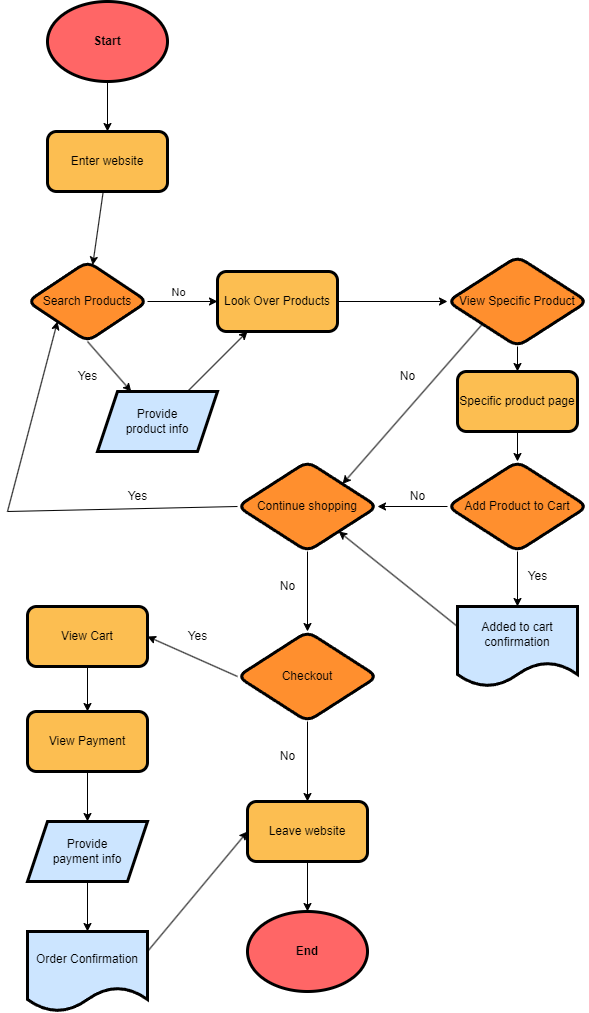

The diagram above was exported from draw.io. Its source (the exported page's mxGraphModel, read from the mxfile embedded in the PNG):
<mxGraphModel dx="1134" dy="779" grid="1" gridSize="10" guides="1" tooltips="1" connect="1" arrows="1" fold="1" page="1" pageScale="1" pageWidth="850" pageHeight="1100" background="#ffffff" math="0" shadow="0">
  <root>
    <mxCell id="0" />
    <mxCell id="1" parent="0" />
    <mxCell id="4" value="" style="edgeStyle=none;html=1;fontColor=#000000;strokeColor=#000000;" edge="1" parent="1" source="2" target="3">
      <mxGeometry relative="1" as="geometry" />
    </mxCell>
    <mxCell id="2" value="&lt;font color=&quot;#000000&quot;&gt;&lt;b&gt;Start&lt;/b&gt;&lt;/font&gt;" style="ellipse;whiteSpace=wrap;html=1;fillColor=#FF6666;fontColor=#ffffff;strokeColor=#000000;strokeWidth=3;" vertex="1" parent="1">
      <mxGeometry x="100" y="40" width="120" height="80" as="geometry" />
    </mxCell>
    <mxCell id="6" value="" style="edgeStyle=none;html=1;fontColor=#000000;strokeColor=#000000;" edge="1" parent="1" source="3" target="5">
      <mxGeometry relative="1" as="geometry" />
    </mxCell>
    <mxCell id="3" value="&lt;font color=&quot;#000000&quot;&gt;Enter website&lt;/font&gt;" style="rounded=1;whiteSpace=wrap;html=1;fillColor=#FCBE51;strokeColor=#000000;fontColor=#ffffff;strokeWidth=3;" vertex="1" parent="1">
      <mxGeometry x="100" y="170" width="120" height="60" as="geometry" />
    </mxCell>
    <mxCell id="9" style="edgeStyle=none;html=1;exitX=1;exitY=0.5;exitDx=0;exitDy=0;entryX=0;entryY=0.5;entryDx=0;entryDy=0;strokeColor=#000000;fontColor=#000000;" edge="1" parent="1" source="5" target="8">
      <mxGeometry relative="1" as="geometry" />
    </mxCell>
    <mxCell id="10" value="No" style="edgeLabel;html=1;align=center;verticalAlign=middle;resizable=0;points=[];fontColor=#000000;labelBackgroundColor=none;" vertex="1" connectable="0" parent="9">
      <mxGeometry x="-0.4" relative="1" as="geometry">
        <mxPoint x="9" y="-10" as="offset" />
      </mxGeometry>
    </mxCell>
    <mxCell id="12" style="edgeStyle=none;html=1;exitX=0.5;exitY=1;exitDx=0;exitDy=0;strokeColor=#000000;fontColor=#000000;" edge="1" parent="1" source="5" target="11">
      <mxGeometry relative="1" as="geometry" />
    </mxCell>
    <mxCell id="5" value="&lt;font color=&quot;#000000&quot;&gt;Search Products&lt;/font&gt;" style="rhombus;whiteSpace=wrap;html=1;fillColor=#FF8F2E;strokeColor=#000000;fontColor=#ffffff;rounded=1;strokeWidth=3;" vertex="1" parent="1">
      <mxGeometry x="80" y="300" width="120" height="80" as="geometry" />
    </mxCell>
    <mxCell id="30" style="edgeStyle=none;html=1;exitX=1;exitY=0.5;exitDx=0;exitDy=0;strokeColor=#000000;fontColor=#000000;" edge="1" parent="1" source="8" target="27">
      <mxGeometry relative="1" as="geometry" />
    </mxCell>
    <mxCell id="8" value="&lt;font color=&quot;#000000&quot;&gt;Look Over Products&lt;br&gt;&lt;/font&gt;" style="rounded=1;whiteSpace=wrap;html=1;fillColor=#FCBE51;strokeColor=#000000;fontColor=#ffffff;strokeWidth=3;" vertex="1" parent="1">
      <mxGeometry x="270" y="310" width="120" height="60" as="geometry" />
    </mxCell>
    <mxCell id="13" style="edgeStyle=none;html=1;exitX=0.75;exitY=0;exitDx=0;exitDy=0;entryX=0.25;entryY=1;entryDx=0;entryDy=0;strokeColor=#000000;fontColor=#000000;" edge="1" parent="1" source="11" target="8">
      <mxGeometry relative="1" as="geometry" />
    </mxCell>
    <mxCell id="11" value="Provide &lt;br&gt;product info" style="shape=parallelogram;perimeter=parallelogramPerimeter;whiteSpace=wrap;html=1;fixedSize=1;labelBackgroundColor=none;strokeColor=#000000;strokeWidth=3;fontColor=#000000;fillColor=#CCE5FF;" vertex="1" parent="1">
      <mxGeometry x="150" y="430" width="120" height="60" as="geometry" />
    </mxCell>
    <mxCell id="14" value="Yes" style="text;html=1;align=center;verticalAlign=middle;resizable=0;points=[];autosize=1;strokeColor=none;fillColor=none;fontColor=#000000;" vertex="1" parent="1">
      <mxGeometry x="120" y="400" width="40" height="30" as="geometry" />
    </mxCell>
    <mxCell id="22" style="edgeStyle=none;html=1;exitX=0;exitY=0.5;exitDx=0;exitDy=0;entryX=1;entryY=0.5;entryDx=0;entryDy=0;strokeColor=#000000;fontColor=#000000;" edge="1" parent="1" source="18" target="21">
      <mxGeometry relative="1" as="geometry" />
    </mxCell>
    <mxCell id="38" style="edgeStyle=none;html=1;exitX=0.5;exitY=1;exitDx=0;exitDy=0;entryX=0.5;entryY=0;entryDx=0;entryDy=0;strokeColor=#000000;fontColor=#000000;" edge="1" parent="1" source="18" target="37">
      <mxGeometry relative="1" as="geometry" />
    </mxCell>
    <mxCell id="18" value="&lt;font color=&quot;#000000&quot;&gt;Add Product to Cart&lt;/font&gt;" style="rhombus;whiteSpace=wrap;html=1;fillColor=#FF8F2E;strokeColor=#000000;fontColor=#ffffff;rounded=1;strokeWidth=3;" vertex="1" parent="1">
      <mxGeometry x="500" y="500" width="140" height="90" as="geometry" />
    </mxCell>
    <mxCell id="44" style="edgeStyle=none;html=1;exitX=0;exitY=0.5;exitDx=0;exitDy=0;strokeColor=#000000;fontColor=#000000;endArrow=none;endFill=0;" edge="1" parent="1" source="21">
      <mxGeometry relative="1" as="geometry">
        <mxPoint x="60" y="550" as="targetPoint" />
      </mxGeometry>
    </mxCell>
    <mxCell id="54" style="edgeStyle=none;html=1;exitX=0.5;exitY=1;exitDx=0;exitDy=0;entryX=0.5;entryY=0;entryDx=0;entryDy=0;strokeColor=#000000;fontColor=#000000;startArrow=none;startFill=0;endArrow=classic;endFill=1;" edge="1" parent="1" source="21" target="53">
      <mxGeometry relative="1" as="geometry" />
    </mxCell>
    <mxCell id="21" value="&lt;font color=&quot;#000000&quot;&gt;Continue shopping&lt;/font&gt;" style="rhombus;whiteSpace=wrap;html=1;fillColor=#FF8F2E;strokeColor=#000000;fontColor=#ffffff;rounded=1;strokeWidth=3;" vertex="1" parent="1">
      <mxGeometry x="290" y="500" width="140" height="90" as="geometry" />
    </mxCell>
    <mxCell id="23" value="No" style="text;html=1;align=center;verticalAlign=middle;resizable=0;points=[];autosize=1;strokeColor=none;fillColor=none;fontColor=#000000;" vertex="1" parent="1">
      <mxGeometry x="450" y="520" width="40" height="30" as="geometry" />
    </mxCell>
    <mxCell id="26" value="Yes" style="text;html=1;align=center;verticalAlign=middle;resizable=0;points=[];autosize=1;strokeColor=none;fillColor=none;fontColor=#000000;" vertex="1" parent="1">
      <mxGeometry x="170" y="520" width="40" height="30" as="geometry" />
    </mxCell>
    <mxCell id="34" style="edgeStyle=none;html=1;exitX=0;exitY=1;exitDx=0;exitDy=0;entryX=1;entryY=0;entryDx=0;entryDy=0;strokeColor=#000000;fontColor=#000000;" edge="1" parent="1" source="27" target="21">
      <mxGeometry relative="1" as="geometry" />
    </mxCell>
    <mxCell id="42" style="edgeStyle=none;html=1;exitX=0.5;exitY=1;exitDx=0;exitDy=0;entryX=0.5;entryY=0;entryDx=0;entryDy=0;strokeColor=#000000;fontColor=#000000;" edge="1" parent="1" source="27" target="41">
      <mxGeometry relative="1" as="geometry" />
    </mxCell>
    <mxCell id="27" value="&lt;font color=&quot;#000000&quot;&gt;View Specific Product&lt;/font&gt;" style="rhombus;whiteSpace=wrap;html=1;fillColor=#FF8F2E;strokeColor=#000000;fontColor=#ffffff;rounded=1;strokeWidth=3;" vertex="1" parent="1">
      <mxGeometry x="500" y="295" width="140" height="90" as="geometry" />
    </mxCell>
    <mxCell id="35" value="No" style="text;html=1;align=center;verticalAlign=middle;resizable=0;points=[];autosize=1;strokeColor=none;fillColor=none;fontColor=#000000;" vertex="1" parent="1">
      <mxGeometry x="440" y="400" width="40" height="30" as="geometry" />
    </mxCell>
    <mxCell id="40" style="edgeStyle=none;html=1;exitX=0;exitY=0.25;exitDx=0;exitDy=0;strokeColor=#000000;fontColor=#000000;" edge="1" parent="1" source="37" target="21">
      <mxGeometry relative="1" as="geometry" />
    </mxCell>
    <mxCell id="37" value="Added to cart&lt;br&gt;confirmation" style="shape=document;whiteSpace=wrap;html=1;boundedLbl=1;labelBackgroundColor=none;strokeColor=#000000;strokeWidth=3;fontColor=#000000;fillColor=#CCE5FF;" vertex="1" parent="1">
      <mxGeometry x="510" y="645" width="120" height="80" as="geometry" />
    </mxCell>
    <mxCell id="39" value="Yes" style="text;html=1;align=center;verticalAlign=middle;resizable=0;points=[];autosize=1;strokeColor=none;fillColor=none;fontColor=#000000;" vertex="1" parent="1">
      <mxGeometry x="570" y="600" width="40" height="30" as="geometry" />
    </mxCell>
    <mxCell id="43" style="edgeStyle=none;html=1;exitX=0.5;exitY=1;exitDx=0;exitDy=0;entryX=0.5;entryY=0;entryDx=0;entryDy=0;strokeColor=#000000;fontColor=#000000;" edge="1" parent="1" source="41" target="18">
      <mxGeometry relative="1" as="geometry" />
    </mxCell>
    <mxCell id="41" value="&lt;font color=&quot;#000000&quot;&gt;Specific product page&lt;br&gt;&lt;/font&gt;" style="rounded=1;whiteSpace=wrap;html=1;fillColor=#FCBE51;strokeColor=#000000;fontColor=#ffffff;strokeWidth=3;" vertex="1" parent="1">
      <mxGeometry x="510" y="410" width="120" height="60" as="geometry" />
    </mxCell>
    <mxCell id="49" value="" style="endArrow=classic;html=1;strokeColor=#000000;fontColor=#000000;entryX=0;entryY=1;entryDx=0;entryDy=0;" edge="1" parent="1" target="5">
      <mxGeometry width="50" height="50" relative="1" as="geometry">
        <mxPoint x="60" y="550" as="sourcePoint" />
        <mxPoint x="100" y="480" as="targetPoint" />
      </mxGeometry>
    </mxCell>
    <mxCell id="50" value="&lt;font color=&quot;#000000&quot;&gt;&lt;b&gt;End&lt;/b&gt;&lt;/font&gt;" style="ellipse;whiteSpace=wrap;html=1;fillColor=#FF6666;fontColor=#ffffff;strokeColor=#000000;strokeWidth=3;" vertex="1" parent="1">
      <mxGeometry x="300" y="950" width="120" height="80" as="geometry" />
    </mxCell>
    <mxCell id="52" style="edgeStyle=none;html=1;exitX=0.5;exitY=1;exitDx=0;exitDy=0;entryX=0.5;entryY=0;entryDx=0;entryDy=0;strokeColor=#000000;fontColor=#000000;endArrow=classic;endFill=1;startArrow=none;startFill=0;" edge="1" parent="1" source="51" target="50">
      <mxGeometry relative="1" as="geometry" />
    </mxCell>
    <mxCell id="51" value="&lt;font color=&quot;#000000&quot;&gt;Leave website&lt;br&gt;&lt;/font&gt;" style="rounded=1;whiteSpace=wrap;html=1;fillColor=#FCBE51;strokeColor=#000000;fontColor=#ffffff;strokeWidth=3;" vertex="1" parent="1">
      <mxGeometry x="300" y="840" width="120" height="60" as="geometry" />
    </mxCell>
    <mxCell id="55" style="edgeStyle=none;html=1;exitX=0.5;exitY=1;exitDx=0;exitDy=0;entryX=0.5;entryY=0;entryDx=0;entryDy=0;strokeColor=#000000;fontColor=#000000;startArrow=none;startFill=0;endArrow=classic;endFill=1;" edge="1" parent="1" source="53" target="51">
      <mxGeometry relative="1" as="geometry" />
    </mxCell>
    <mxCell id="59" style="edgeStyle=none;html=1;exitX=0;exitY=0.5;exitDx=0;exitDy=0;entryX=1;entryY=0.5;entryDx=0;entryDy=0;strokeColor=#000000;fontColor=#000000;startArrow=none;startFill=0;endArrow=classic;endFill=1;" edge="1" parent="1" source="53" target="58">
      <mxGeometry relative="1" as="geometry" />
    </mxCell>
    <mxCell id="53" value="&lt;font color=&quot;#000000&quot;&gt;Checkout&lt;/font&gt;" style="rhombus;whiteSpace=wrap;html=1;fillColor=#FF8F2E;strokeColor=#000000;fontColor=#ffffff;rounded=1;strokeWidth=3;" vertex="1" parent="1">
      <mxGeometry x="290" y="670" width="140" height="90" as="geometry" />
    </mxCell>
    <mxCell id="56" value="No" style="text;html=1;align=center;verticalAlign=middle;resizable=0;points=[];autosize=1;strokeColor=none;fillColor=none;fontColor=#000000;" vertex="1" parent="1">
      <mxGeometry x="320" y="610" width="40" height="30" as="geometry" />
    </mxCell>
    <mxCell id="57" value="No" style="text;html=1;align=center;verticalAlign=middle;resizable=0;points=[];autosize=1;strokeColor=none;fillColor=none;fontColor=#000000;" vertex="1" parent="1">
      <mxGeometry x="320" y="780" width="40" height="30" as="geometry" />
    </mxCell>
    <mxCell id="64" style="edgeStyle=none;html=1;exitX=0.5;exitY=1;exitDx=0;exitDy=0;entryX=0.5;entryY=0;entryDx=0;entryDy=0;strokeColor=#000000;fontColor=#000000;startArrow=none;startFill=0;endArrow=classic;endFill=1;" edge="1" parent="1" source="58" target="62">
      <mxGeometry relative="1" as="geometry" />
    </mxCell>
    <mxCell id="58" value="&lt;font color=&quot;#000000&quot;&gt;View Cart&lt;br&gt;&lt;/font&gt;" style="rounded=1;whiteSpace=wrap;html=1;fillColor=#FCBE51;strokeColor=#000000;fontColor=#ffffff;strokeWidth=3;" vertex="1" parent="1">
      <mxGeometry x="80" y="645" width="120" height="60" as="geometry" />
    </mxCell>
    <mxCell id="60" value="Yes" style="text;html=1;align=center;verticalAlign=middle;resizable=0;points=[];autosize=1;strokeColor=none;fillColor=none;fontColor=#000000;" vertex="1" parent="1">
      <mxGeometry x="230" y="660" width="40" height="30" as="geometry" />
    </mxCell>
    <mxCell id="67" style="edgeStyle=none;html=1;exitX=0.5;exitY=1;exitDx=0;exitDy=0;entryX=0.5;entryY=0;entryDx=0;entryDy=0;strokeColor=#000000;fontColor=#000000;startArrow=none;startFill=0;endArrow=classic;endFill=1;" edge="1" parent="1" source="62" target="66">
      <mxGeometry relative="1" as="geometry" />
    </mxCell>
    <mxCell id="62" value="&lt;font color=&quot;#000000&quot;&gt;View Payment&lt;br&gt;&lt;/font&gt;" style="rounded=1;whiteSpace=wrap;html=1;fillColor=#FCBE51;strokeColor=#000000;fontColor=#ffffff;strokeWidth=3;" vertex="1" parent="1">
      <mxGeometry x="80" y="750" width="120" height="60" as="geometry" />
    </mxCell>
    <mxCell id="69" style="edgeStyle=none;html=1;exitX=0.5;exitY=1;exitDx=0;exitDy=0;strokeColor=#000000;fontColor=#000000;startArrow=none;startFill=0;endArrow=classic;endFill=1;" edge="1" parent="1" source="66" target="68">
      <mxGeometry relative="1" as="geometry" />
    </mxCell>
    <mxCell id="66" value="Provide &lt;br&gt;payment info" style="shape=parallelogram;perimeter=parallelogramPerimeter;whiteSpace=wrap;html=1;fixedSize=1;labelBackgroundColor=none;strokeColor=#000000;strokeWidth=3;fontColor=#000000;fillColor=#CCE5FF;" vertex="1" parent="1">
      <mxGeometry x="80" y="860" width="120" height="60" as="geometry" />
    </mxCell>
    <mxCell id="70" style="edgeStyle=none;html=1;exitX=1;exitY=0.25;exitDx=0;exitDy=0;entryX=0;entryY=0.5;entryDx=0;entryDy=0;strokeColor=#000000;fontColor=#000000;startArrow=none;startFill=0;endArrow=classic;endFill=1;" edge="1" parent="1" source="68" target="51">
      <mxGeometry relative="1" as="geometry" />
    </mxCell>
    <mxCell id="68" value="Order Confirmation" style="shape=document;whiteSpace=wrap;html=1;boundedLbl=1;labelBackgroundColor=none;strokeColor=#000000;strokeWidth=3;fontColor=#000000;fillColor=#CCE5FF;" vertex="1" parent="1">
      <mxGeometry x="80" y="970" width="120" height="80" as="geometry" />
    </mxCell>
  </root>
</mxGraphModel>